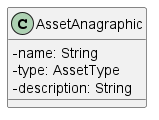

The diagram above was rendered by PlantUML. Its source (embedded in the PNG):
@startuml AssetAnagraphic
skinparam linetype ortho
skinparam classAttributeIconSize 0

class AssetAnagraphic {

    - name: String
    - type: AssetType
    - description: String
}



@enduml